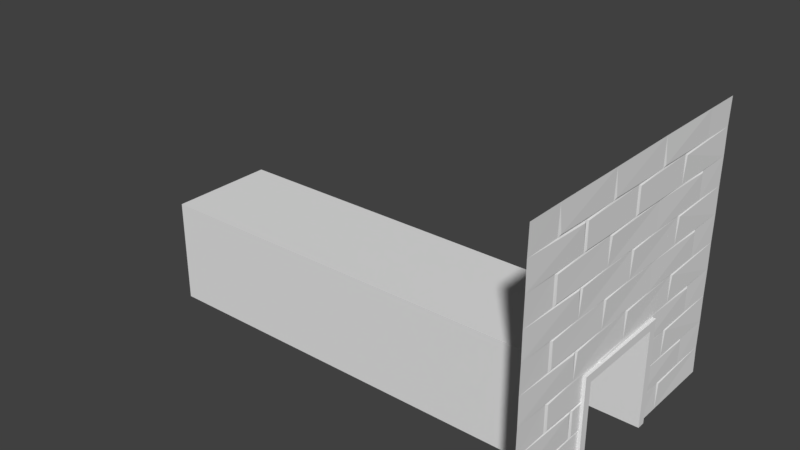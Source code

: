 # Source: tunnel001.blend  (saved by Blender 2.79.0; exported with 4.5.12 LTS)
import bpy
from mathutils import Matrix  # noqa: F401  (used for matrix-valued properties, if any)

bpy.ops.wm.read_factory_settings(use_empty=True)
scene = bpy.context.scene
scene.name = 'Scene'

# ---- collections
col_collection_1 = bpy.data.collections.new('Collection 1'); scene.collection.children.link(col_collection_1)

# ---- world
world_world = bpy.data.worlds.new('World'); scene.world = world_world
world_world.color = (0.05088, 0.05088, 0.05088)
world_world.use_sun_shadow = False
world_world.sun_shadow_jitter_overblur = 0.0
world_world.cycles.sampling_method = 'MANUAL'

# ---- meshes
me_cube_001 = bpy.data.meshes.new('Cube.001')
me_cube_001.from_pydata([(-13.06, -1.0, -1.0), (-13.06, -1.0, 0.9236), (-13.06, 1.0, -1.0), (-13.06, 1.0, 0.9236), (0.334, -1.0, -1.0), (0.334, -1.0, 0.9236), (0.334, 1.0, -1.0), (0.334, 1.0, 0.9236), (-13.06, -1.0, 0.7742), (-13.06, 1.0, 0.7742), (0.334, 1.0, 0.7742), (0.334, -1.0, 0.7742), (-13.06, -27.55, 0.9236), (0.334, -27.55, 0.9236), (-13.06, -27.55, 0.7742), (0.334, -27.55, 0.7742), (0.334, -25.4, 0.7742), (-13.06, -25.4, 0.7742), (-13.06, -25.4, 0.9236), (0.334, -25.4, 0.9236), (-13.06, -27.55, -1.006), (0.334, -27.55, -1.006), (0.334, -25.4, -1.006), (-13.06, -25.4, -1.006)], [], [(8, 1, 3, 9), (9, 3, 7, 10), (10, 7, 5, 11), (14, 17, 23, 20), (2, 6, 4, 0), (7, 3, 1, 5), (4, 11, 8, 0), (6, 10, 11, 4), (2, 9, 10, 6), (0, 8, 9, 2), (15, 13, 12, 14), (18, 17, 14, 12), (16, 19, 13, 15), (19, 18, 12, 13), (5, 1, 18, 19), (11, 5, 19, 16), (1, 8, 17, 18), (8, 11, 16, 17), (23, 22, 21, 20), (15, 14, 20, 21), (16, 15, 21, 22), (17, 16, 22, 23)])
me_cube_001.use_remesh_preserve_volume = False
me_cube_001.use_remesh_preserve_attributes = False
me_cube_001.use_mirror_vertex_groups = False
me_cube_001.update()
me_plane = bpy.data.meshes.new('Plane')
me_plane.from_pydata([(-1.0, -1.0, 0.0), (1.0, -1.0, 0.0), (-1.0, 1.0, 0.0), (1.0, 1.0, 0.0), (0.8, 1.0, -0.00347), (0.8, -1.0, -0.00347), (0.5955, 1.0, -0.002469), (0.5955, -1.0, -0.002469), (0.3996, 1.0, -0.003452), (0.3996, -1.0, -0.003452), (0.196, 1.0, -0.002212), (0.196, -1.0, -0.002212), (-6.633e-12, 1.0, -0.003572), (-4.164e-10, -1.0, -0.003572), (-0.204, 1.0, -0.002241), (-0.204, -1.0, -0.002241), (-0.4001, 1.0, -0.003544), (-0.4001, -1.0, -0.003544), (-0.6047, 1.0, -0.002388), (-0.6047, -1.0, -0.002388), (-0.8, 1.0, -0.003645), (-0.8, -1.0, -0.003645), (0.8032, -0.4996, -0.007633), (0.003802, -0.4998, -0.007627), (-0.3966, -0.4996, -0.007537), (-0.7958, -0.4996, -0.007551), (0.6014, 0.7509, -0.006761), (0.2032, 0.7509, -0.007087), (-0.1976, 0.7509, -0.006987), (-0.5971, 0.7509, -0.006985), (0.8098, 0.5125, 1.698e-09), (0.4075, 0.5125, 1.217e-09), (0.01155, 0.5125, 1.611e-09), (-0.39, 0.5125, 1.066e-09), (-0.7875, 0.5125, 4.768e-10), (1.0, 0.4996, -0.001885), (0.803, 0.4991, -0.006794), (0.606, 0.7352, 1.234e-09), (0.5982, 0.4998, -0.005894), (0.4025, 0.4991, -0.006571), (0.2116, 0.7352, 1.347e-09), (0.1994, 0.4998, -0.005877), (0.003503, 0.4991, -0.006817), (-0.1912, 0.7352, 2.131e-09), (-0.201, 0.4998, -0.005882), (-0.3968, 0.4991, -0.006728), (-0.5891, 0.7352, 1.655e-09), (-0.6012, 0.4998, -0.005888), (-0.7961, 0.4993, -0.0068), (-1.0, 0.7508, -0.001935), (0.7993, 0.7504, -0.005884), (0.3987, 0.7504, -0.005899), (-0.0007467, 0.7504, -0.005888), (-0.4009, 0.7504, -0.005899), (-0.801, 0.7504, -0.005896), (-1.0, 0.25, -0.0045), (-0.8147, 0.2672, -1.981e-05), (0.2037, 0.25, -0.006705), (-0.001062, 0.25, -0.00471), (-0.1972, 0.25, -0.006575), (-0.4012, 0.25, -0.004721), (-0.5965, 0.25, -0.006601), (-0.8012, 0.2493, -0.006267), (-1.0, -0.2494, -0.002133), (0.01155, 0.015, 1.608e-09), (-0.39, 0.015, 1.166e-09), (-0.6136, 0.01714, -1.974e-05), (-0.7875, 0.015, 2.9e-10), (0.1991, 0.0009023, -0.004706), (0.003889, -0.0004686, -0.006979), (-0.2013, 0.0009077, -0.0047), (-0.3965, -0.000484, -0.006879), (-0.6014, -0.0003172, -0.006299), (-0.7956, -0.0004938, -0.006919), (0.2116, -0.235, 1.286e-09), (-0.1912, -0.235, 1.473e-09), (-0.5891, -0.235, 1.535e-09), (-0.8147, -0.2328, -1.981e-05), (0.2038, -0.2507, -0.006984), (-0.001062, -0.2496, -0.004718), (-0.197, -0.2507, -0.006848), (-0.4012, -0.2496, -0.004728), (-0.5963, -0.2507, -0.006871), (-0.8012, -0.2505, -0.006283), (-1.0, -0.75, -0.002175), (0.4026, -0.4996, -0.007377), (0.8098, -0.4852, 1.911e-09), (0.5858, -0.483, -1.968e-05), (0.4075, -0.4852, 1.296e-09), (0.01155, -0.4852, 1.615e-09), (-0.39, -0.4852, 1.047e-09), (-0.6136, -0.483, -1.97e-05), (-0.7875, -0.4852, 5.046e-10), (0.598, -0.5003, -0.006334), (0.1991, -0.4991, -0.004704), (-0.2013, -0.4991, -0.004698), (-0.6014, -0.5003, -0.006299), (0.606, -0.7325, 1.214e-09), (0.3871, -0.7301, -2.011e-05), (0.2116, -0.7325, 1.322e-09), (-0.01167, -0.7301, -2.006e-05), (-0.1912, -0.7325, 1.527e-09), (-0.4123, -0.7301, -2.009e-05), (-0.5891, -0.7325, 1.596e-09), (-0.8147, -0.7301, -2.026e-05), (1.0, -0.4986, -0.001403), (0.8098, -0.52, 1.687e-09), (0.7991, -0.75, -0.004693), (0.6021, -0.7511, -0.006559), (0.4075, -0.52, 1.058e-09), (0.3985, -0.7507, -0.00631), (0.2038, -0.751, -0.006977), (0.01155, -0.52, 1.597e-09), (-0.0009015, -0.7507, -0.006278), (-0.197, -0.751, -0.006839), (-0.39, -0.52, 8.409e-10), (-0.4011, -0.7507, -0.00629), (-0.5963, -0.751, -0.006863), (-0.7875, -0.52, 2.385e-09), (-0.8012, -0.7508, -0.00628), (0.233, -0.3892, -0.004974), (0.233, 0.3244, -0.005391), (0.233, 0.25, -0.006407), (0.233, -0.2347, -2.392e-06), (0.233, -0.2507, -0.006884), (0.3986, 0.3244, -0.004895), (0.3997, 0.3244, -0.005272), (0.3699, 0.3244, -0.003996), (0.7991, 0.3244, -0.004853), (0.8002, 0.3244, -0.005306), (0.8055, 0.3244, -0.004341), (0.7695, 0.3244, -0.003957), (0.6025, 0.3244, -0.005352), (0.6008, 0.3244, -0.006194), (0.5937, 0.3244, -0.003759), (0.4043, 0.3244, -0.004199), (1.0, 0.3244, -0.001978), (0.8086, -0.3892, -0.001376), (1.0, -0.3892, -0.001566), (0.8055, -0.3892, -0.001907), (0.8014, -0.3892, -0.00633), (0.6032, -0.3892, -0.004682), (0.7991, -0.3892, -0.004685), (0.5882, -0.3892, -0.001247), (0.5924, -0.3892, -0.002666), (0.4065, -0.3892, -0.001328), (0.4038, -0.3892, -0.002582), (0.3952, -0.3892, -0.004493), (0.4008, -0.3892, -0.006905), (0.5998, -0.3892, -0.006439)], [], [(30, 4, 50), (6, 8, 31), (31, 8, 51), (10, 12, 32), (32, 12, 52), (14, 16, 33), (18, 20, 34), (34, 20, 54), (96, 25, 118), (95, 24, 115), (112, 94, 23), (93, 85, 109), (105, 22, 106), (53, 29, 46), (52, 28, 43), (51, 27, 40), (50, 26, 37), (35, 30, 36), (38, 31, 39), (41, 32, 42), (44, 33, 45), (48, 47, 34), (61, 47, 66), (59, 44, 70), (57, 41, 68), (64, 42, 58), (58, 43, 59), (65, 45, 60), (60, 46, 61), (67, 48, 62), (56, 49, 55), (48, 54, 56), (45, 53, 60), (42, 52, 58), (39, 51, 125, 126), (36, 50, 128, 129), (30, 50, 36), (37, 26, 38), (31, 51, 39), (40, 27, 41), (32, 52, 42), (43, 28, 44), (33, 53, 45), (46, 29, 47), (34, 54, 48), (67, 62, 73), (76, 61, 72), (65, 60, 71), (75, 59, 70), (64, 58, 69), (74, 57, 68), (69, 58, 79), (71, 60, 81), (73, 62, 77), (68, 64, 69), (70, 65, 71), (82, 72, 91), (80, 70, 95), (78, 68, 94), (86, 137, 139), (88, 145, 146), (74, 68, 78), (89, 69, 79), (75, 70, 80), (90, 71, 81), (76, 72, 82), (92, 73, 83), (81, 76, 82), (79, 75, 80), (92, 83, 25), (103, 82, 96), (90, 81, 24), (101, 80, 95), (89, 79, 23), (99, 78, 94), (88, 146, 148, 85), (97, 141, 149, 93), (86, 139, 140, 22), (22, 140, 142, 107), (85, 148, 147, 98), (23, 79, 100), (24, 81, 102), (25, 83, 104), (105, 86, 22), (23, 94, 89), (95, 90, 24), (117, 96, 19), (114, 95, 15), (111, 94, 11), (108, 93, 7), (106, 22, 107), (97, 93, 108), (109, 85, 110), (99, 94, 111), (112, 23, 113), (101, 95, 114), (115, 24, 116), (103, 96, 117), (118, 25, 119), (107, 97, 108), (19, 118, 21), (15, 115, 17), (11, 112, 13), (7, 109, 9), (6, 26, 50, 4), (10, 27, 51, 8), (14, 28, 52, 12), (18, 29, 53, 16), (53, 33, 16), (2, 49, 54, 20), (36, 130, 136, 35), (39, 135, 134, 38), (62, 48, 56), (42, 64, 68, 41), (57, 40, 41), (45, 65, 70, 44), (59, 43, 44), (48, 67, 66, 47), (61, 46, 47), (55, 63, 77, 62), (47, 29, 18), (44, 28, 14), (41, 27, 10), (38, 26, 6), (38, 6, 31), (41, 10, 32), (58, 52, 43), (44, 14, 33), (60, 53, 46), (47, 18, 34), (56, 54, 49), (62, 56, 55), (61, 76, 81, 60), (59, 75, 79, 58), (57, 74, 123, 122), (72, 61, 66), (67, 73, 72, 66), (83, 73, 77), (69, 89, 94, 68), (71, 90, 95, 70), (73, 92, 91, 72), (74, 78, 124, 123), (83, 77, 63), (4, 30, 35, 3), (63, 84, 104, 83), (82, 103, 102, 81), (80, 101, 100, 79), (78, 99, 98, 147, 120, 124), (88, 85, 93, 87), (93, 149, 144, 87), (96, 82, 91), (92, 25, 96, 91), (103, 117, 116, 102), (119, 25, 104), (116, 24, 102), (113, 23, 100), (110, 85, 98), (7, 93, 109), (11, 94, 112), (15, 95, 115), (19, 96, 118), (119, 104, 84), (101, 114, 113, 100), (99, 111, 110, 98), (84, 0, 21, 119), (117, 19, 17, 116), (21, 118, 119), (114, 15, 13, 113), (17, 115, 116), (111, 11, 9, 110), (13, 112, 113), (108, 7, 5, 107), (9, 109, 110), (106, 5, 1, 105), (5, 106, 107), (126, 135, 39), (132, 131, 37), (129, 130, 36), (144, 143, 87), (134, 133, 38), (133, 132, 37, 38), (131, 128, 50, 37), (127, 125, 51, 40), (143, 145, 88, 87), (122, 121, 127, 40, 57), (138, 137, 86, 105), (142, 141, 97, 107)])
me_plane.use_remesh_preserve_volume = False
me_plane.use_remesh_preserve_attributes = False
me_plane.use_mirror_vertex_groups = False
me_plane.update()
me_cylinder_001 = bpy.data.meshes.new('Cylinder.001')
me_cylinder_001.from_pydata([(0.5924, 0.9858, 0.9053), (1.194, -0.4483, 0.8789), (0.1211, -1.054, 0.9053), (-4.675, -1.072, -0.07876), (-1.038, -0.2918, 0.9053), (-0.5984, 0.8901, 0.9053), (-4.71, 1.088, -0.2177), (-0.1121, 1.08, -0.06824), (1.107, 0.3719, 0.2376), (0.8043, 0.2464, -0.06787), (-0.9019, -0.1197, -0.3122), (0.5814, -0.8505, 0.04217), (-0.4817, -1.075, -0.1388), (-0.9146, -0.708, 0.06883), (-2.089, -0.1816, -0.04892), (-1.104, 0.01978, 0.2457), (-1.21, 0.604, 0.01771), (-0.5796, 0.942, 0.2307), (-1.762, 1.067, -0.1714), (-1.174, -0.9303, 5.631), (-1.174, -0.9303, 5.891), (-1.187, -1.836, 5.761), (0.7677, -0.882, 5.631), (0.7917, -1.01, 5.891), (1.294, -0.002911, 5.891), (0.7508, 1.058, 5.891), (1.452, -0.009309, 5.891), (0.8187, 1.204, 5.891), (-0.8696, 1.22, 5.891), (-0.8771, 1.092, 5.631), (-0.9071, -0.9219, 5.631), (-0.9071, -0.9219, 5.891), (-0.8981, -1.086, 5.891), (-0.9051, -1.829, 5.761), (-0.8959, 2.052, 5.761), (-0.7465, 1.86, 5.76), (-0.5053, 1.392, 5.777), (-0.9887, 1.335, 5.738), (-0.5053, -1.187, 5.742), (-0.7465, -1.655, 5.76), (-0.9887, -1.13, 5.782), (-1.178, 2.059, 5.761), (0.8053, 1.175, 5.631), (1.412, -0.01972, 5.631), (0.7977, -1.041, 5.631), (-0.8681, 1.252, 5.631), (-0.8981, -1.086, 5.631), (-1.174, -0.9303, 2.795), (-1.174, -0.9303, 3.055), (-1.187, -1.836, 2.925), (0.7677, -0.882, 2.795), (0.7917, -1.009, 3.055), (1.294, -0.002902, 3.055), (0.7508, 1.058, 3.055), (1.452, -0.0093, 3.055), (0.8187, 1.204, 3.055), (-0.8696, 1.22, 3.055), (-0.8771, 1.092, 2.795), (-0.9071, -0.9219, 2.795), (-0.9071, -0.9219, 3.055), (-0.8981, -1.086, 3.055), (-0.9051, -1.829, 2.925), (-0.8959, 2.052, 2.925), (-0.7465, 1.86, 2.924), (-0.5053, 1.392, 2.941), (-0.9887, 1.335, 2.902), (-0.7465, -1.149, 2.924), (-0.5053, -1.616, 2.941), (-0.9887, -1.674, 2.902), (-1.178, 2.059, 2.925), (0.8053, 1.175, 2.795), (1.412, -0.01971, 2.795), (0.7977, -1.041, 2.795), (-0.8681, 1.252, 2.795), (-0.8981, -1.086, 2.795), (0.3658, 1.078, 7.582), (1.179, 0.3183, 7.582), (0.6255, -0.9179, 7.582), (-0.6587, -0.62, 7.582), (-0.5848, 0.8167, 7.582), (-1.303, -1.016, 0.4488), (-1.303, -1.016, 0.714), (-1.316, -1.958, 0.5814), (1.215, -0.05192, 0.5814), (0.6783, -0.9656, 0.4488), (0.6911, -1.099, 0.714), (0.6611, 1.051, 0.714), (1.376, -0.05857, 0.714), (0.7303, 1.203, 0.714), (-0.991, 1.219, 0.714), (-1.0, 1.087, 0.4488), (-1.031, -1.007, 0.4488), (-1.031, -1.007, 0.714), (-1.022, -1.178, 0.714), (-1.029, -1.95, 0.5814), (-1.019, 2.084, 0.5814), (-0.621, 1.844, 0.5623), (-0.8669, 1.358, 0.5801), (-1.114, 1.904, 0.6025), (-1.121, -1.769, 0.57), (-0.8669, -1.243, 0.5801), (-0.6234, -1.729, 0.5834), (-1.307, 2.091, 0.5814), (0.7038, 1.173, 0.4488), (1.376, -0.05857, 0.4488), (0.7089, -1.131, 0.4488), (-0.9909, 1.252, 0.4488), (-1.022, -1.178, 0.4488), (-0.9149, 1.016, 7.915), (-0.8885, 1.088, 7.79), (-1.017, 1.794, 7.794), (0.07899, -1.039, 8.037), (1.178, -0.4413, 8.038), (1.15, 0.5837, 8.041), (-0.5789, -1.147, 7.792), (1.138, -0.4227, 7.789), (1.169, 0.619, 7.793), (0.07075, -0.9133, 7.826), (1.079, -0.3891, 8.0), (1.081, 0.5575, 7.832), (-0.8787, 0.2209, 8.022), (-0.8815, -0.9566, 8.042), (0.6946, 1.011, 8.039), (-0.1487, 1.079, 7.794), (0.0494, 0.998, 8.007), (-1.021, -0.9238, 7.797), (-0.7814, 0.05445, 7.821), (-0.8574, 1.128, 8.043), (-1.049, 1.475, 8.031), (-0.9006, -1.831, 8.037), (-1.038, -1.68, 7.796), (-0.8346, -1.305, 7.94), (-0.4669, -1.504, 7.894), (-0.419, -1.366, 7.937), (-0.7895, 1.603, 7.942), (-0.4669, 1.397, 7.894), (-0.4669, 1.553, 7.94), (-0.7625, -1.47, 7.8), (-0.8738, -1.84, 7.795), (-0.8954, 1.868, 7.796), (-0.9361, 1.884, 8.035), (-0.9126, 0.8371, 8.016), (-1.017, 0.7796, 7.915), (0.7327, 0.9794, 7.792), (0.6921, 0.8731, 7.834), (-0.9126, 0.8371, 7.815), (-0.6189, 1.248, 8.036), (-0.6476, 0.8149, 7.915), (-1.029, -0.8978, 8.03), (-1.007, 0.802, 8.006), (-1.007, 0.802, 7.825), (-1.055, 1.361, 7.808), (0.6836, -0.7738, 7.997), (1.21, 0.1104, 7.997), (1.286, 0.09018, 7.79), (0.7291, -0.8569, 7.79), (-0.8802, -0.8492, 7.79), (-0.5811, -0.6996, 8.009), (-0.6884, 0.8791, 8.018), (-0.6884, 0.8791, 7.813), (-0.5798, 1.252, 7.795), (-0.7919, 1.542, 8.036), (-1.025, -1.752, 8.036), (-0.4669, -1.228, 7.908), (-0.4669, -1.624, 7.926), (-0.7895, -1.554, 7.891), (-0.7895, -1.647, 7.932), (-0.7895, -1.206, 7.902), (-0.4669, 1.673, 7.908), (-0.419, 1.302, 7.924), (-0.7895, 1.347, 7.891), (-0.8347, 1.272, 7.931), (-0.7895, 1.695, 7.902), (0.7467, -0.8893, 8.038), (1.321, 0.1119, 8.039), (-0.5524, -1.17, 8.035), (-0.8171, 1.798, 8.03), (-4.275, -0.6975, 8.718), (-4.252, 1.084, 8.622), (-4.211, 0.2399, 8.469), (-0.7254, 0.1146, 7.573), (-4.246, -0.9285, 8.602), (0.08172, -0.9239, 8.529), (0.9735, -0.5742, 8.243), (0.9476, -0.1506, 8.529), (-0.1862, -0.1668, 8.697), (-2.362, 0.4702, 8.762), (1.214, 0.1574, 8.237), (0.8468, 0.8592, 8.235), (0.5076, 0.8907, 8.515), (-0.9574, 1.082, 8.639), (-0.06322, 1.08, 8.467), (-0.6765, 0.7347, 8.4), (-1.786, 0.2464, 8.511), (-0.8559, 0.05957, 8.233), (-1.035, -0.02477, 8.452), (-0.36, -0.7959, 8.247), (-0.6808, -0.7103, 8.467), (-1.477, -0.912, 8.627), (-0.6197, 0.2394, 7.494)], [], [(0, 8, 7), (1, 11, 8), (11, 2, 12), (4, 13, 12), (13, 4, 15), (5, 17, 15, 4), (17, 0, 7), (17, 7, 16), (16, 18, 14), (13, 15, 16), (12, 13, 14), (6, 10, 3), (8, 9, 7), (7, 6, 18), (21, 33, 32), (45, 42, 29), (23, 26, 24), (41, 34, 45), (35, 36, 37), (35, 37, 36), (45, 34, 28), (32, 33, 46), (49, 61, 60), (73, 70, 57), (51, 54, 52), (69, 62, 73), (63, 64, 65), (63, 65, 64), (66, 67, 68), (66, 68, 67), (73, 62, 56), (60, 61, 74), (76, 1, 0), (77, 2, 1), (78, 4, 2), (79, 5, 4), (5, 75, 0), (82, 94, 93), (106, 103, 90), (85, 87, 83), (103, 83, 86), (102, 80, 81), (102, 95, 106), (100, 99, 101), (100, 101, 99), (0, 1, 8), (1, 2, 11), (12, 2, 4), (4, 2, 1, 0, 5), (6, 3, 14, 18), (5, 0, 17), (16, 7, 18), (11, 12, 10, 9), (15, 17, 16), (14, 13, 16), (3, 12, 14), (3, 10, 12), (31, 30, 19, 20), (9, 8, 11), (7, 10, 6), (7, 9, 10), (32, 31, 20, 21), (19, 30, 46, 21), (26, 27, 25, 24), (20, 19, 21), (43, 44, 22), (25, 27, 28), (25, 28, 29, 42), (25, 42, 43, 24), (24, 43, 22, 23), (30, 19, 41, 29), (22, 44, 46, 30), (41, 28, 34), (45, 29, 41), (31, 23, 22, 30), (23, 31, 32), (30, 29, 28, 31), (20, 41, 19), (31, 28, 41, 20), (44, 23, 32, 46), (21, 46, 33), (38, 40, 39), (40, 38, 39), (44, 43, 26, 23), (43, 42, 27, 26), (45, 28, 27, 42), (59, 58, 47, 48), (60, 59, 48, 49), (47, 58, 74, 49), (54, 55, 53, 52), (48, 47, 49), (71, 72, 50), (53, 55, 56), (53, 56, 57, 70), (53, 70, 71, 52), (52, 71, 50, 51), (58, 47, 69, 57), (50, 72, 74, 58), (69, 56, 62), (73, 57, 69), (59, 51, 50, 58), (51, 59, 60), (58, 57, 56, 59), (48, 69, 47), (59, 56, 69, 48), (72, 51, 60, 74), (49, 74, 61), (72, 71, 54, 51), (71, 70, 55, 54), (73, 56, 55, 70), (75, 76, 0), (76, 77, 1), (77, 78, 2), (78, 79, 180), (77, 76, 75, 79, 78), (79, 75, 5), (92, 91, 80, 81), (93, 92, 81, 82), (80, 91, 107, 82), (84, 83, 104, 105), (81, 80, 82), (104, 83, 103), (87, 88, 86, 83), (86, 88, 89), (86, 89, 90, 103), (91, 80, 102, 90), (83, 84, 85), (84, 105, 107, 91), (102, 89, 95), (106, 90, 102), (92, 85, 84, 91), (85, 92, 93), (92, 91, 90, 89), (92, 89, 102, 81), (105, 85, 93, 107), (82, 107, 94), (96, 98, 97), (98, 96, 97), (89, 106, 95), (107, 93, 94), (104, 87, 85, 105), (103, 88, 87, 104), (106, 89, 88, 103), (109, 160, 123), (151, 150, 142), (113, 174, 116), (116, 122, 113), (156, 117, 114), (154, 119, 116), (157, 111, 117), (111, 152, 117), (119, 153, 113), (119, 154, 153), (148, 121, 120), (138, 130, 156), (162, 129, 121), (121, 148, 162), (160, 143, 123), (123, 144, 124), (120, 157, 126), (161, 160, 139), (139, 176, 161), (127, 161, 140), (127, 140, 128), (137, 175, 129), (129, 138, 137), (133, 163, 132), (133, 132, 164), (169, 168, 135), (169, 136, 168), (148, 130, 162), (138, 162, 130), (129, 162, 138), (176, 139, 140), (139, 110, 140), (160, 122, 143), (116, 174, 154), (149, 142, 108, 141), (150, 145, 108, 142), (147, 108, 145, 159), (159, 145, 109, 123), (151, 109, 145, 150), (109, 110, 139, 160), (141, 127, 128, 149), (109, 151, 110), (149, 128, 151, 142), (127, 141, 158), (118, 112, 174, 153), (121, 175, 111), (111, 173, 152), (111, 157, 121), (152, 173, 112, 118), (144, 143, 116, 119), (113, 153, 174), (141, 108, 147, 158), (114, 117, 155), (115, 118, 153, 154), (152, 155, 117), (117, 156, 157), (152, 118, 115, 155), (144, 119, 113, 122), (149, 148, 120, 141), (121, 157, 120), (120, 158, 141), (123, 124, 147, 159), (156, 130, 125), (156, 114, 138), (121, 129, 175), (122, 146, 127), (127, 158, 124), (127, 124, 122), (122, 160, 146), (123, 143, 144), (144, 122, 124), (124, 158, 147), (142, 125, 148, 149), (140, 161, 176), (120, 126, 147, 158), (142, 150, 125), (157, 156, 126), (126, 159, 147), (150, 145, 156, 125), (126, 156, 145, 159), (110, 151, 128, 140), (127, 146, 161), (112, 115, 154, 174), (131, 133, 166), (131, 166, 165), (131, 165, 167), (163, 167, 132), (167, 163, 131), (132, 165, 164), (166, 164, 165), (133, 131, 163), (165, 132, 167), (164, 166, 133), (134, 136, 171), (171, 172, 134), (171, 170, 172), (168, 172, 135), (172, 168, 134), (135, 170, 169), (171, 169, 170), (136, 134, 168), (170, 135, 172), (169, 171, 136), (137, 138, 114), (137, 114, 175), (146, 160, 161), (143, 122, 116), (155, 115, 112, 173), (111, 114, 155, 173), (111, 175, 114), (125, 130, 148), (77, 183, 182), (76, 187, 183), (76, 188, 187), (188, 75, 191), (79, 192, 191), (196, 77, 182), (196, 182, 197), (197, 198, 193), (192, 194, 195), (177, 186, 178), (185, 186, 177), (183, 184, 182), (182, 177, 198), (77, 76, 183), (76, 75, 188), (191, 75, 79), (78, 196, 194, 180), (181, 177, 178, 179), (76, 77, 78, 180, 79, 75), (180, 194, 192, 79), (78, 77, 196), (181, 179, 193, 198), (197, 182, 198), (197, 195, 194, 196), (195, 197, 193), (193, 179, 178, 190), (193, 192, 195), (192, 193, 190, 191), (189, 190, 185, 184), (190, 189, 191), (189, 188, 191), (178, 186, 190), (186, 185, 190), (188, 189, 184, 187), (183, 187, 184), (182, 185, 177), (182, 184, 185), (198, 177, 181), (180, 79, 199), (199, 79, 4, 78), (199, 78, 180)])
me_cylinder_001.use_remesh_preserve_volume = False
me_cylinder_001.use_remesh_preserve_attributes = False
me_cylinder_001.use_mirror_vertex_groups = False
me_cylinder_001.update()

# ---- objects
ob_cube = bpy.data.objects.new('Cube', me_cube_001)
ob_plane = bpy.data.objects.new('Plane', me_plane)
ob_cylinder_001 = bpy.data.objects.new('Cylinder.001', me_cylinder_001)

# ---- transforms, parenting, visibility, modifiers, constraints
ob_cube.location = (1.922e-17, 0.2985, 0.2631)
ob_cube.scale = (0.1642, -0.01802, 0.2604)
ob_cube.lineart.crease_threshold = 0.0
ob_plane.location = (0.04332, 0.5612, 0.6454)
ob_plane.rotation_euler = (-1.344e-07, 1.571, 0.0)
ob_plane.scale = (0.6412, 0.6986, 0.6561)
ob_plane.lineart.crease_threshold = 0.0
ob_cylinder_001.location = (-1.817, 0.7324, 0.4164)
ob_cylinder_001.rotation_euler = (-7.854, -2.856e-08, -1.571)
ob_cylinder_001.scale = (0.02166, 0.02207, 0.1889)
ob_cylinder_001.lineart.crease_threshold = 0.0

# ---- collection membership
col_collection_1.objects.link(ob_cube)
col_collection_1.objects.link(ob_plane)
col_collection_1.objects.link(ob_cylinder_001)

# ---- scene / render settings (as saved in the file)
scene.frame_start = 1; scene.frame_end = 250; scene.frame_set(1)
scene.render.engine = 'BLENDER_EEVEE_NEXT'
scene.render.resolution_percentage = 50
scene.render.dither_intensity = 0.0
scene.cycles.use_denoising = False
scene.cycles.samples = 128
scene.cycles.sampling_pattern = 'TABULATED_SOBOL'
scene.cycles.use_adaptive_sampling = False
scene.cycles.use_light_tree = False
scene.cycles.blur_glossy = 0.0
scene.cycles.sample_clamp_indirect = 0.0
scene.view_settings.view_transform = 'Standard'
bpy.context.view_layer.update()

# ---- added for rendering (the .blend has no active camera and no usable light): camera, sun
cam_auto = bpy.data.cameras.new('AutoCamera')
cam_auto.lens = 50.0
cam_auto.sensor_width = 36.0
cam_auto.clip_end = 1000.0
ob_auto_camera = bpy.data.objects.new('AutoCamera', cam_auto)
scene.collection.objects.link(ob_auto_camera)
ob_auto_camera.location = (1.6434, -2.66473, 2.79445)
ob_auto_camera.rotation_euler = (1.09748, -7.21219e-08, 0.694738)
scene.camera = ob_auto_camera
light_auto_sun = bpy.data.lights.new('AutoSun', 'SUN')
light_auto_sun.energy = 3.0
light_auto_sun.angle = 0.0523599
ob_auto_sun = bpy.data.objects.new('AutoSun', light_auto_sun)
scene.collection.objects.link(ob_auto_sun)
ob_auto_sun.rotation_euler = (0.872665, 0.174533, 0.523599)
bpy.context.view_layer.update()
